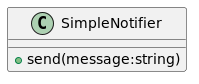

The diagram above was rendered by PlantUML. Its source (embedded in the PNG):
@startuml
class SimpleNotifier{
    +send(message:string)
}


@enduml